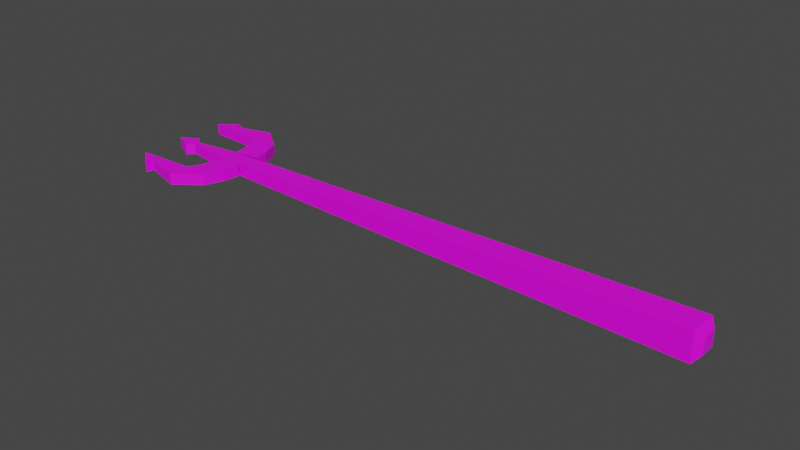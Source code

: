 # Source: Trident.blend  (saved by Blender 3.6.11; exported with 4.5.12 LTS)
import bpy
from mathutils import Matrix  # noqa: F401  (used for matrix-valued properties, if any)

bpy.ops.wm.read_factory_settings(use_empty=True)
scene = bpy.context.scene
scene.name = 'Scene'

# ---- collections
col_collection = bpy.data.collections.new('Collection'); scene.collection.children.link(col_collection)

# ---- images (referenced by path relative to the original .blend; pixels are not part of the script)
import os
ASSET_DIR = os.environ.get("B2B_ASSET_DIR", "")  # directory of the original .blend (textures are referenced by path, not embedded)
HERE = os.path.dirname(os.path.abspath(__file__))  # packed textures are extracted next to this script under _unpacked/

def load_image(name, relpath, width, height, colorspace="sRGB"):
    """Load a texture the original file referenced (path relative to the .blend, or extracted next to this script)."""
    p = next((c for c in (os.path.join(HERE, relpath), os.path.join(ASSET_DIR, relpath)) if relpath and os.path.exists(c)), "")
    if p:
        img = bpy.data.images.load(p, check_existing=True)
        img.name = name
    else:  # same state as the original file: an image datablock whose file is absent (Cycles renders it pink)
        img = bpy.data.images.new(name, width, height)
        img.source = "FILE"
        img.filepath = "//" + (relpath or name)
    img.colorspace_settings.name = colorspace
    return img
img_dungeons_2_texture_01_a_png = load_image('Dungeons_2_Texture_01_A.png', 'Dungeons_2_Texture_01_A.png', 1024, 1024, 'sRGB')

# ---- materials (node trees are filled in below, after node groups)
mat_material = bpy.data.materials.new('Material')
mat_material.alpha_threshold = 0.0
mat_material.use_transparent_shadow = False
mat_material.roughness = 0.5
mat_material.line_color = (0.0, 0.0, 0.0, 1.0)

# ---- material node trees
mat_material.use_nodes = True; mat_material.node_tree.nodes.clear()
_N = mat_material.node_tree.nodes; _L = mat_material.node_tree.links
n0 = _N.new('ShaderNodeOutputMaterial'); n0.name = 'Material Output'; n0.location = (300, 300)
n1 = _N.new('ShaderNodeBsdfPrincipled'); n1.name = 'Principled BSDF'; n1.location = (10, 300)
n1.distribution = 'GGX'
n1.subsurface_method = 'RANDOM_WALK_SKIN'
n1.inputs[3].default_value = 1.45
n1.inputs[27].default_value = (0.0, 0.0, 0.0, 1.0)
n1.inputs[28].default_value = 1.0
n2 = _N.new('ShaderNodeTexImage'); n2.name = 'Image Texture'; n2.location = (-328, 118)
n2.image = img_dungeons_2_texture_01_a_png
_L.new(n1.outputs[0], n0.inputs[0])
_L.new(n2.outputs[0], n1.inputs[0])
n0.is_active_output = True

# ---- world
world_world = bpy.data.worlds.new('World'); scene.world = world_world
world_world.use_nodes = True; world_world.node_tree.nodes.clear()
_N = world_world.node_tree.nodes; _L = world_world.node_tree.links
n0 = _N.new('ShaderNodeOutputWorld'); n0.name = 'World Output'; n0.location = (300, 300)
n1 = _N.new('ShaderNodeBackground'); n1.name = 'Background'; n1.location = (10, 300)
n1.inputs[0].default_value = (0.05088, 0.05088, 0.05088, 1.0)
_L.new(n1.outputs[0], n0.inputs[0])
n0.is_active_output = True
world_world.color = (0.05088, 0.05088, 0.05088)
world_world.use_sun_shadow = False
world_world.sun_shadow_jitter_overblur = 0.0

# ---- meshes
me_cube = bpy.data.meshes.new('Cube')
me_cube.from_pydata([(6.111, -0.3429, 0.3429), (6.111, -0.3429, -0.3429), (-6.1, -0.219, 0.1334), (-6.1, -0.219, -0.1388), (6.254, -0.1811, 0.1811), (6.254, -0.1811, -0.1811), (-5.493, -0.2726, 0.1334), (-5.493, -0.2726, -0.1388), (-6.133, -0.5218, -0.1388), (-6.133, -0.5218, 0.1334), (-5.546, -0.6628, -0.1388), (-5.546, -0.6628, 0.1334), (-6.197, -0.7965, -0.1388), (-6.197, -0.7965, 0.1334), (-5.732, -1.131, -0.1388), (-5.732, -1.131, 0.1334), (-6.341, -1.081, -0.1388), (-6.341, -1.081, 0.1334), (-6.345, -1.597, -0.1388), (-6.345, -1.597, 0.1334), (-7.783, -1.159, -0.1388), (-7.783, -1.159, 0.1334), (-7.333, -1.507, -0.1388), (-7.333, -1.507, 0.1334), (-7.332, -1.135, 0.1334), (-7.316, -1.328, 0.1334), (-7.332, -1.135, -0.1388), (-7.316, -1.328, -0.1388), (-6.106, 5.976e-05, -0.1388), (6.111, 0.0, 0.3429), (-6.106, 5.976e-05, 0.1299), (6.111, 0.0, -0.3429), (6.254, 0.0, -0.1811), (6.254, 0.0, 0.1811), (6.111, 0.3429, 0.3429), (6.111, 0.3429, -0.3429), (-6.1, 0.219, 0.1334), (-6.1, 0.219, -0.1388), (6.254, 0.1811, 0.1811), (6.254, 0.1811, -0.1811), (-5.493, 0.2726, 0.1334), (-5.493, 0.2726, -0.1388), (-6.133, 0.5218, -0.1388), (-6.133, 0.5218, 0.1334), (-5.546, 0.6628, -0.1388), (-5.546, 0.6628, 0.1334), (-6.197, 0.7965, -0.1388), (-6.197, 0.7965, 0.1334), (-5.732, 1.131, -0.1388), (-5.732, 1.131, 0.1334), (-6.341, 1.081, -0.1388), (-6.341, 1.081, 0.1334), (-6.345, 1.597, -0.1388), (-6.345, 1.597, 0.1334), (-7.783, 1.159, -0.1388), (-7.783, 1.159, 0.1334), (-7.333, 1.507, -0.1388), (-7.333, 1.507, 0.1334), (-7.332, 1.135, 0.1334), (-7.316, 1.328, 0.1334), (-7.332, 1.135, -0.1388), (-7.316, 1.328, -0.1388), (-6.106, -5.976e-05, -0.1388), (-6.106, -5.976e-05, 0.1299), (-7.853, 5.976e-05, -0.1388), (-7.421, -0.219, -0.1388), (-7.421, -0.219, 0.1334), (-7.853, 5.976e-05, 0.1299), (-7.853, -5.976e-05, -0.1388), (-7.421, 0.219, -0.1388), (-7.421, 0.219, 0.1334), (-7.853, -5.976e-05, 0.1299), (-7.6, -5.976e-05, 0.1299), (-7.6, -5.976e-05, -0.1388), (-7.229, 0.05429, -0.1388), (-7.229, 0.05429, 0.1334), (-7.265, -0.05429, -0.1388), (-7.646, 5.976e-05, -0.1388), (-7.646, 5.976e-05, 0.1299), (-7.265, -0.05429, 0.1334)], [], [(29, 30, 2, 0), (1, 0, 2, 3), (28, 31, 1, 3), (32, 33, 4, 5), (29, 0, 4, 33), (0, 1, 5, 4), (3, 7, 10, 8), (8, 10, 14, 12), (7, 6, 11, 10), (2, 3, 8, 9), (6, 2, 9, 11), (15, 13, 17, 19), (10, 11, 15, 14), (11, 9, 13, 15), (9, 8, 12, 13), (25, 24, 21, 23), (13, 12, 16, 17), (12, 14, 18, 16), (14, 15, 19, 18), (21, 20, 22, 23), (24, 26, 20, 21), (26, 27, 22, 20), (27, 25, 23, 22), (18, 19, 25, 27), (16, 18, 27, 26), (17, 16, 26, 24), (19, 17, 24, 25), (1, 31, 32, 5), (73, 72, 71, 68), (29, 34, 36, 63), (35, 37, 36, 34), (62, 37, 35, 31), (32, 39, 38, 33), (29, 33, 38, 34), (34, 38, 39, 35), (37, 42, 44, 41), (42, 46, 48, 44), (41, 44, 45, 40), (36, 43, 42, 37), (40, 45, 43, 36), (49, 53, 51, 47), (44, 48, 49, 45), (45, 49, 47, 43), (43, 47, 46, 42), (59, 57, 55, 58), (47, 51, 50, 46), (46, 50, 52, 48), (48, 52, 53, 49), (55, 57, 56, 54), (58, 55, 54, 60), (60, 54, 56, 61), (61, 56, 57, 59), (52, 61, 59, 53), (50, 60, 61, 52), (51, 58, 60, 50), (53, 59, 58, 51), (35, 39, 32, 31), (77, 76, 65, 64), (65, 66, 67, 64), (69, 68, 71, 70), (79, 78, 67, 66), (74, 73, 68, 69), (72, 75, 70, 71), (78, 77, 64, 67), (76, 79, 66, 65), (75, 74, 69, 70), (36, 37, 74, 75), (63, 36, 75, 72), (37, 62, 73, 74), (62, 63, 72, 73), (3, 2, 79, 76), (30, 28, 77, 78), (2, 30, 78, 79), (28, 3, 76, 77)])
_uv = me_cube.uv_layers.new(name='UVMap')
_uv.uv.foreach_set('vector', [0.4763, 0.03034, 0.4764, 0.03034, 0.4764, 0.0304, 0.4763, 0.0304, 0.4762, 0.0304, 0.4763, 0.0304, 0.4763, 0.03051, 0.4762, 0.03051, 0.4761, 0.03034, 0.4762, 0.03034, 0.4762, 0.0304, 0.4761, 0.0304, 0.4763, 0.03034, 0.4763, 0.03034, 0.4763, 0.03037, 0.4763, 0.03037, 0.4763, 0.03034, 0.4763, 0.0304, 0.4763, 0.03037, 0.4763, 0.03034, 0.4763, 0.0304, 0.4762, 0.0304, 0.4763, 0.03037, 0.4763, 0.03037, 0.4761, 0.03008, 0.4761, 0.03008, 0.4761, 0.03008, 0.4761, 0.03008, 0.4761, 0.03008, 0.4761, 0.03008, 0.4761, 0.03008, 0.4761, 0.03008, 0.4761, 0.03008, 0.4761, 0.03008, 0.4761, 0.03008, 0.4761, 0.03008, 0.4763, 0.03008, 0.4762, 0.03008, 0.4762, 0.03008, 0.4763, 0.03008, 0.4761, 0.03008, 0.4761, 0.03008, 0.4761, 0.03008, 0.4761, 0.03008, 0.4761, 0.03008, 0.4761, 0.03008, 0.4761, 0.03008, 0.4761, 0.03008, 0.4761, 0.03008, 0.4761, 0.03008, 0.4761, 0.03008, 0.4761, 0.03008, 0.4761, 0.03008, 0.4761, 0.03008, 0.4761, 0.03008, 0.4761, 0.03008, 0.4763, 0.03008, 0.4762, 0.03008, 0.4762, 0.03008, 0.4763, 0.03008, 0.4761, 0.03008, 0.4761, 0.03008, 0.4761, 0.03008, 0.4761, 0.03008, 0.4763, 0.03008, 0.4762, 0.03008, 0.4762, 0.03008, 0.4763, 0.03008, 0.4761, 0.03008, 0.4761, 0.03008, 0.4761, 0.03008, 0.4761, 0.03008, 0.4761, 0.03008, 0.4761, 0.03008, 0.4761, 0.03008, 0.4761, 0.03008, 0.4763, 0.03051, 0.4762, 0.03051, 0.4762, 0.03051, 0.4763, 0.03051, 0.4763, 0.03008, 0.4762, 0.03008, 0.4762, 0.03008, 0.4763, 0.03008, 0.4761, 0.03008, 0.4761, 0.03008, 0.4761, 0.03008, 0.4761, 0.03008, 0.4761, 0.03008, 0.4761, 0.03008, 0.4761, 0.03008, 0.4761, 0.03008, 0.4761, 0.03008, 0.4761, 0.03008, 0.4761, 0.03008, 0.4761, 0.03008, 0.4761, 0.03008, 0.4761, 0.03008, 0.4761, 0.03008, 0.4761, 0.03008, 0.4763, 0.03008, 0.4762, 0.03008, 0.4762, 0.03008, 0.4763, 0.03008, 0.4761, 0.03008, 0.4761, 0.03008, 0.4761, 0.03008, 0.4761, 0.03008, 0.4762, 0.0304, 0.4762, 0.03034, 0.4763, 0.03034, 0.4763, 0.03037, 0.4761, 0.03008, 0.4761, 0.03008, 0.4761, 0.03008, 0.4761, 0.03008, 0.4763, 0.03034, 0.4763, 0.0304, 0.4764, 0.0304, 0.4764, 0.03034, 0.4762, 0.0304, 0.4762, 0.03051, 0.4763, 0.03051, 0.4763, 0.0304, 0.4761, 0.03034, 0.4761, 0.0304, 0.4762, 0.0304, 0.4762, 0.03034, 0.4763, 0.03034, 0.4763, 0.03037, 0.4763, 0.03037, 0.4763, 0.03034, 0.4763, 0.03034, 0.4763, 0.03034, 0.4763, 0.03037, 0.4763, 0.0304, 0.4763, 0.0304, 0.4763, 0.03037, 0.4763, 0.03037, 0.4762, 0.0304, 0.4761, 0.03008, 0.4761, 0.03008, 0.4761, 0.03008, 0.4761, 0.03008, 0.4761, 0.03008, 0.4761, 0.03008, 0.4761, 0.03008, 0.4761, 0.03008, 0.4761, 0.03008, 0.4761, 0.03008, 0.4761, 0.03008, 0.4761, 0.03008, 0.4763, 0.03008, 0.4763, 0.03008, 0.4762, 0.03008, 0.4762, 0.03008, 0.4761, 0.03008, 0.4761, 0.03008, 0.4761, 0.03008, 0.4761, 0.03008, 0.4761, 0.03008, 0.4761, 0.03008, 0.4761, 0.03008, 0.4761, 0.03008, 0.4761, 0.03008, 0.4761, 0.03008, 0.4761, 0.03008, 0.4761, 0.03008, 0.4761, 0.03008, 0.4761, 0.03008, 0.4761, 0.03008, 0.4761, 0.03008, 0.4763, 0.03008, 0.4763, 0.03008, 0.4762, 0.03008, 0.4762, 0.03008, 0.4761, 0.03008, 0.4761, 0.03008, 0.4761, 0.03008, 0.4761, 0.03008, 0.4763, 0.03008, 0.4763, 0.03008, 0.4762, 0.03008, 0.4762, 0.03008, 0.4761, 0.03008, 0.4761, 0.03008, 0.4761, 0.03008, 0.4761, 0.03008, 0.4761, 0.03008, 0.4761, 0.03008, 0.4761, 0.03008, 0.4761, 0.03008, 0.4763, 0.03051, 0.4763, 0.03051, 0.4762, 0.03051, 0.4762, 0.03051, 0.4763, 0.03008, 0.4763, 0.03008, 0.4762, 0.03008, 0.4762, 0.03008, 0.4761, 0.03008, 0.4761, 0.03008, 0.4761, 0.03008, 0.4761, 0.03008, 0.4761, 0.03008, 0.4761, 0.03008, 0.4761, 0.03008, 0.4761, 0.03008, 0.4761, 0.03008, 0.4761, 0.03008, 0.4761, 0.03008, 0.4761, 0.03008, 0.4761, 0.03008, 0.4761, 0.03008, 0.4761, 0.03008, 0.4761, 0.03008, 0.4763, 0.03008, 0.4763, 0.03008, 0.4762, 0.03008, 0.4762, 0.03008, 0.4761, 0.03008, 0.4761, 0.03008, 0.4761, 0.03008, 0.4761, 0.03008, 0.4762, 0.0304, 0.4763, 0.03037, 0.4763, 0.03034, 0.4762, 0.03034, 0.4761, 0.03034, 0.4761, 0.0304, 0.4761, 0.0304, 0.4761, 0.03034, 0.4762, 0.03008, 0.4763, 0.03008, 0.4763, 0.03013, 0.4762, 0.03013, 0.4762, 0.03008, 0.4762, 0.03013, 0.4763, 0.03013, 0.4763, 0.03008, 0.4764, 0.0304, 0.4764, 0.03034, 0.4764, 0.03034, 0.4764, 0.0304, 0.4761, 0.0304, 0.4761, 0.03034, 0.4761, 0.03034, 0.4761, 0.0304, 0.4764, 0.03034, 0.4764, 0.0304, 0.4764, 0.0304, 0.4764, 0.03034, 0.4761, 0.03008, 0.4761, 0.03008, 0.4761, 0.03008, 0.4761, 0.03008, 0.4762, 0.03008, 0.4763, 0.03008, 0.4763, 0.03008, 0.4762, 0.03008, 0.4763, 0.03008, 0.4762, 0.03008, 0.4762, 0.03008, 0.4763, 0.03008, 0.4763, 0.03008, 0.4762, 0.03008, 0.4762, 0.03008, 0.4763, 0.03008, 0.4764, 0.03034, 0.4764, 0.0304, 0.4764, 0.0304, 0.4764, 0.03034, 0.4761, 0.0304, 0.4761, 0.03034, 0.4761, 0.03034, 0.4761, 0.0304, 0.4761, 0.03008, 0.4761, 0.03008, 0.4761, 0.03008, 0.4761, 0.03008, 0.4762, 0.03008, 0.4763, 0.03008, 0.4763, 0.03008, 0.4762, 0.03008, 0.4761, 0.03008, 0.4761, 0.03008, 0.4761, 0.03008, 0.4761, 0.03008, 0.4764, 0.0304, 0.4764, 0.03034, 0.4764, 0.03034, 0.4764, 0.0304, 0.4761, 0.03034, 0.4761, 0.0304, 0.4761, 0.0304, 0.4761, 0.03034])
me_cube.materials.append(mat_material)
me_cube.use_mirror_vertex_groups = False
me_cube.update()

# ---- objects
ob_cube = bpy.data.objects.new('Cube', me_cube)

# ---- transforms, parenting, visibility, modifiers, constraints
ob_cube.location = (0.0, 0.0, 0.0)
ob_cube.lock_rotations_4d = False
ob_cube.empty_display_type = 'ARROWS'
ob_cube.lineart.crease_threshold = 0.0

# ---- collection membership
col_collection.objects.link(ob_cube)

# ---- scene / render settings (as saved in the file)
scene.frame_start = 1; scene.frame_end = 250; scene.frame_set(1)
scene.render.engine = 'BLENDER_EEVEE_NEXT'
scene.cycles.sampling_pattern = 'TABULATED_SOBOL'
scene.view_settings.view_transform = 'Filmic'
bpy.context.view_layer.update()

# ---- added for rendering (the .blend has no active camera and no usable light): camera, sun
cam_auto = bpy.data.cameras.new('AutoCamera')
cam_auto.lens = 50.0
cam_auto.sensor_width = 36.0
cam_auto.clip_end = 1000.0
ob_auto_camera = bpy.data.objects.new('AutoCamera', cam_auto)
scene.collection.objects.link(ob_auto_camera)
ob_auto_camera.location = (12.5974, -16.0769, 10.7179)
ob_auto_camera.rotation_euler = (1.09748, -7.21219e-08, 0.694738)
scene.camera = ob_auto_camera
light_auto_sun = bpy.data.lights.new('AutoSun', 'SUN')
light_auto_sun.energy = 3.0
light_auto_sun.angle = 0.0523599
ob_auto_sun = bpy.data.objects.new('AutoSun', light_auto_sun)
scene.collection.objects.link(ob_auto_sun)
ob_auto_sun.rotation_euler = (0.872665, 0.174533, 0.523599)
bpy.context.view_layer.update()
